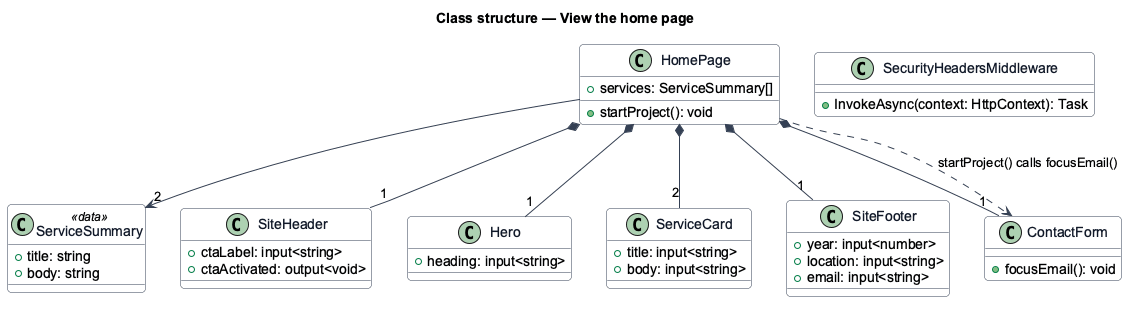

The diagram above was rendered by PlantUML. Its source (embedded in the PNG):
@startuml
skinparam backgroundColor #FFFFFF
skinparam shadowing false
skinparam roundcorner 8
skinparam defaultFontName Arial
skinparam ArrowColor #344054
skinparam class {
  BorderColor #344054
  FontColor #101828
  BackgroundColor #F9FAFB
}
title Class structure — View the home page

class HomePage {
  +services: ServiceSummary[]
  +startProject(): void
}
class ServiceSummary <<data>> {
  +title: string
  +body: string
}
class SiteHeader {
  +ctaLabel: input<string>
  +ctaActivated: output<void>
}
class Hero {
  +heading: input<string>
}
class ServiceCard {
  +title: input<string>
  +body: input<string>
}
class SiteFooter {
  +year: input<number>
  +location: input<string>
  +email: input<string>
}
class ContactForm {
  +focusEmail(): void
}
class SecurityHeadersMiddleware {
  +InvokeAsync(context: HttpContext): Task
}
HomePage *-- "1" SiteHeader
HomePage *-- "1" Hero
HomePage *-- "2" ServiceCard
HomePage *-- "1" ContactForm
HomePage *-- "1" SiteFooter
HomePage --> "2" ServiceSummary
HomePage ..> ContactForm : startProject() calls focusEmail()
@enduml